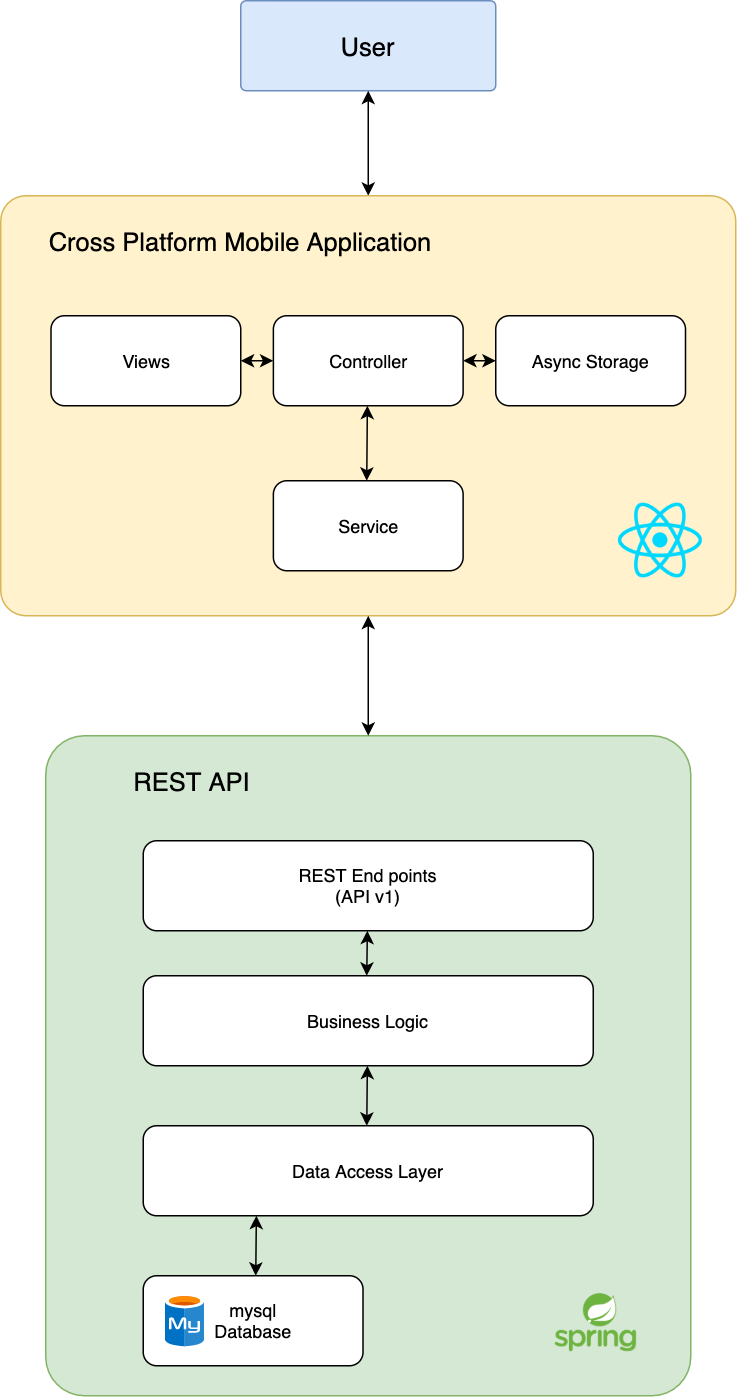

The diagram above was exported from draw.io. Its source (the exported page's mxGraphModel, read from the mxfile embedded in the PNG):
<mxGraphModel dx="2365" dy="1615" grid="1" gridSize="10" guides="1" tooltips="1" connect="1" arrows="1" fold="1" page="1" pageScale="1" pageWidth="850" pageHeight="1100" math="0" shadow="0">
  <root>
    <mxCell id="eRH5OkDzTNvWmGgvjomS-0" />
    <mxCell id="eRH5OkDzTNvWmGgvjomS-1" parent="eRH5OkDzTNvWmGgvjomS-0" />
    <mxCell id="mnsgwGCr82qedraNg25b-2" value="" style="rounded=1;whiteSpace=wrap;html=1;arcSize=6;fillColor=#dae8fc;strokeColor=#6c8ebf;" vertex="1" parent="eRH5OkDzTNvWmGgvjomS-1">
      <mxGeometry x="330" y="90" width="170" height="60" as="geometry" />
    </mxCell>
    <mxCell id="mnsgwGCr82qedraNg25b-7" value="&lt;font style=&quot;font-size: 17px&quot;&gt;User&lt;/font&gt;" style="text;html=1;strokeColor=none;fillColor=none;align=center;verticalAlign=middle;whiteSpace=wrap;rounded=0;" vertex="1" parent="eRH5OkDzTNvWmGgvjomS-1">
      <mxGeometry x="370" y="110" width="90" height="20" as="geometry" />
    </mxCell>
    <mxCell id="mnsgwGCr82qedraNg25b-8" value="" style="endArrow=classic;startArrow=classic;html=1;exitX=0.5;exitY=0;exitDx=0;exitDy=0;entryX=0.5;entryY=1;entryDx=0;entryDy=0;" edge="1" parent="eRH5OkDzTNvWmGgvjomS-1" source="mnsgwGCr82qedraNg25b-9" target="mnsgwGCr82qedraNg25b-2">
      <mxGeometry width="50" height="50" relative="1" as="geometry">
        <mxPoint x="414.41" y="200" as="sourcePoint" />
        <mxPoint x="414.41" y="140" as="targetPoint" />
      </mxGeometry>
    </mxCell>
    <mxCell id="mnsgwGCr82qedraNg25b-9" value="" style="rounded=1;whiteSpace=wrap;html=1;arcSize=6;fillColor=#fff2cc;strokeColor=#d6b656;" vertex="1" parent="eRH5OkDzTNvWmGgvjomS-1">
      <mxGeometry x="170" y="220" width="490" height="280" as="geometry" />
    </mxCell>
    <mxCell id="mnsgwGCr82qedraNg25b-11" value="&lt;font style=&quot;font-size: 17px&quot;&gt;Cross Platform Mobile Application&lt;/font&gt;" style="text;html=1;strokeColor=none;fillColor=none;align=center;verticalAlign=middle;whiteSpace=wrap;rounded=0;" vertex="1" parent="eRH5OkDzTNvWmGgvjomS-1">
      <mxGeometry x="180" y="240" width="300" height="20" as="geometry" />
    </mxCell>
    <mxCell id="mnsgwGCr82qedraNg25b-13" value="" style="rounded=1;whiteSpace=wrap;html=1;arcSize=6;fillColor=#d5e8d4;strokeColor=#82b366;" vertex="1" parent="eRH5OkDzTNvWmGgvjomS-1">
      <mxGeometry x="200" y="580" width="430" height="440" as="geometry" />
    </mxCell>
    <mxCell id="mnsgwGCr82qedraNg25b-15" value="&lt;font style=&quot;font-size: 17px&quot;&gt;REST API&amp;nbsp;&lt;/font&gt;" style="text;html=1;strokeColor=none;fillColor=none;align=center;verticalAlign=middle;whiteSpace=wrap;rounded=0;" vertex="1" parent="eRH5OkDzTNvWmGgvjomS-1">
      <mxGeometry x="200" y="600" width="200" height="20" as="geometry" />
    </mxCell>
    <mxCell id="mnsgwGCr82qedraNg25b-16" value="" style="endArrow=classic;startArrow=classic;html=1;exitX=0.5;exitY=0;exitDx=0;exitDy=0;entryX=0.5;entryY=1;entryDx=0;entryDy=0;startFill=1;" edge="1" parent="eRH5OkDzTNvWmGgvjomS-1" source="mnsgwGCr82qedraNg25b-13" target="mnsgwGCr82qedraNg25b-9">
      <mxGeometry width="50" height="50" relative="1" as="geometry">
        <mxPoint x="400" y="560" as="sourcePoint" />
        <mxPoint x="450" y="510" as="targetPoint" />
      </mxGeometry>
    </mxCell>
    <mxCell id="mnsgwGCr82qedraNg25b-17" value="Business Logic" style="rounded=1;whiteSpace=wrap;html=1;" vertex="1" parent="eRH5OkDzTNvWmGgvjomS-1">
      <mxGeometry x="265" y="740" width="300" height="60" as="geometry" />
    </mxCell>
    <mxCell id="mnsgwGCr82qedraNg25b-18" value="Data Access Layer" style="rounded=1;whiteSpace=wrap;html=1;" vertex="1" parent="eRH5OkDzTNvWmGgvjomS-1">
      <mxGeometry x="265" y="840" width="300" height="60" as="geometry" />
    </mxCell>
    <mxCell id="mnsgwGCr82qedraNg25b-20" value="mysql&lt;br&gt;Database" style="rounded=1;whiteSpace=wrap;html=1;align=center;" vertex="1" parent="eRH5OkDzTNvWmGgvjomS-1">
      <mxGeometry x="265" y="940" width="146.5" height="60" as="geometry" />
    </mxCell>
    <mxCell id="mnsgwGCr82qedraNg25b-23" value="Service" style="rounded=1;whiteSpace=wrap;html=1;" vertex="1" parent="eRH5OkDzTNvWmGgvjomS-1">
      <mxGeometry x="351.75" y="410" width="126.5" height="60" as="geometry" />
    </mxCell>
    <mxCell id="mnsgwGCr82qedraNg25b-26" value="REST End points&lt;br&gt;(API v1)" style="rounded=1;whiteSpace=wrap;html=1;" vertex="1" parent="eRH5OkDzTNvWmGgvjomS-1">
      <mxGeometry x="265" y="650" width="300" height="60" as="geometry" />
    </mxCell>
    <mxCell id="mnsgwGCr82qedraNg25b-27" value="" style="shape=image;verticalLabelPosition=bottom;labelBackgroundColor=#ffffff;verticalAlign=top;aspect=fixed;imageAspect=0;image=data:image/svg+xml,(base64 omitted: 4932 chars);" vertex="1" parent="eRH5OkDzTNvWmGgvjomS-1">
      <mxGeometry x="280" y="952.76" width="26" height="34.48" as="geometry" />
    </mxCell>
    <mxCell id="mnsgwGCr82qedraNg25b-28" value="" style="endArrow=classic;startArrow=classic;html=1;entryX=0.5;entryY=1;entryDx=0;entryDy=0;" edge="1" parent="eRH5OkDzTNvWmGgvjomS-1">
      <mxGeometry width="50" height="50" relative="1" as="geometry">
        <mxPoint x="340" y="940" as="sourcePoint" />
        <mxPoint x="340.40999999999997" y="900" as="targetPoint" />
      </mxGeometry>
    </mxCell>
    <mxCell id="mnsgwGCr82qedraNg25b-29" value="" style="endArrow=classic;startArrow=classic;html=1;entryX=0.5;entryY=1;entryDx=0;entryDy=0;" edge="1" parent="eRH5OkDzTNvWmGgvjomS-1">
      <mxGeometry width="50" height="50" relative="1" as="geometry">
        <mxPoint x="414" y="740" as="sourcePoint" />
        <mxPoint x="414.41" y="710" as="targetPoint" />
      </mxGeometry>
    </mxCell>
    <mxCell id="mnsgwGCr82qedraNg25b-30" value="" style="endArrow=classic;startArrow=classic;html=1;entryX=0.5;entryY=1;entryDx=0;entryDy=0;" edge="1" parent="eRH5OkDzTNvWmGgvjomS-1">
      <mxGeometry width="50" height="50" relative="1" as="geometry">
        <mxPoint x="414" y="840" as="sourcePoint" />
        <mxPoint x="414.41" y="800" as="targetPoint" />
      </mxGeometry>
    </mxCell>
    <mxCell id="mnsgwGCr82qedraNg25b-38" value="Views" style="rounded=1;whiteSpace=wrap;html=1;" vertex="1" parent="eRH5OkDzTNvWmGgvjomS-1">
      <mxGeometry x="203.5" y="300" width="126.5" height="60" as="geometry" />
    </mxCell>
    <mxCell id="mnsgwGCr82qedraNg25b-39" value="Async Storage" style="rounded=1;whiteSpace=wrap;html=1;" vertex="1" parent="eRH5OkDzTNvWmGgvjomS-1">
      <mxGeometry x="500" y="300" width="126.5" height="60" as="geometry" />
    </mxCell>
    <mxCell id="mnsgwGCr82qedraNg25b-40" value="Controller" style="rounded=1;whiteSpace=wrap;html=1;" vertex="1" parent="eRH5OkDzTNvWmGgvjomS-1">
      <mxGeometry x="351.75" y="300" width="126.5" height="60" as="geometry" />
    </mxCell>
    <mxCell id="mnsgwGCr82qedraNg25b-41" value="" style="endArrow=classic;startArrow=classic;html=1;entryX=0.5;entryY=1;entryDx=0;entryDy=0;startFill=1;" edge="1" parent="eRH5OkDzTNvWmGgvjomS-1">
      <mxGeometry width="50" height="50" relative="1" as="geometry">
        <mxPoint x="414" y="410" as="sourcePoint" />
        <mxPoint x="414.41" y="360" as="targetPoint" />
      </mxGeometry>
    </mxCell>
    <mxCell id="mnsgwGCr82qedraNg25b-42" value="" style="endArrow=classic;startArrow=classic;html=1;entryX=1;entryY=0.5;entryDx=0;entryDy=0;startFill=1;exitX=0;exitY=0.5;exitDx=0;exitDy=0;" edge="1" parent="eRH5OkDzTNvWmGgvjomS-1" source="mnsgwGCr82qedraNg25b-39" target="mnsgwGCr82qedraNg25b-40">
      <mxGeometry width="50" height="50" relative="1" as="geometry">
        <mxPoint x="424" y="420" as="sourcePoint" />
        <mxPoint x="424.4100000000001" y="370" as="targetPoint" />
      </mxGeometry>
    </mxCell>
    <mxCell id="mnsgwGCr82qedraNg25b-43" value="" style="endArrow=classic;startArrow=classic;html=1;entryX=1;entryY=0.5;entryDx=0;entryDy=0;startFill=1;exitX=0;exitY=0.5;exitDx=0;exitDy=0;" edge="1" parent="eRH5OkDzTNvWmGgvjomS-1" source="mnsgwGCr82qedraNg25b-40" target="mnsgwGCr82qedraNg25b-38">
      <mxGeometry width="50" height="50" relative="1" as="geometry">
        <mxPoint x="510" y="340" as="sourcePoint" />
        <mxPoint x="488.25" y="340" as="targetPoint" />
      </mxGeometry>
    </mxCell>
    <mxCell id="mnsgwGCr82qedraNg25b-44" value="" style="shape=image;html=1;verticalAlign=top;verticalLabelPosition=bottom;labelBackgroundColor=#ffffff;imageAspect=0;aspect=fixed;image=https://cdn4.iconfinder.com/data/icons/logos-3/600/React.js_logo-128.png" vertex="1" parent="eRH5OkDzTNvWmGgvjomS-1">
      <mxGeometry x="580" y="420" width="60" height="60" as="geometry" />
    </mxCell>
    <mxCell id="mnsgwGCr82qedraNg25b-50" value="" style="shape=image;verticalLabelPosition=bottom;labelBackgroundColor=#ffffff;verticalAlign=top;aspect=fixed;imageAspect=0;image=https://i.ya-webdesign.com/images/spring-boot-logo-png-4.png;" vertex="1" parent="eRH5OkDzTNvWmGgvjomS-1">
      <mxGeometry x="520.45" y="940" width="92.8" height="63" as="geometry" />
    </mxCell>
  </root>
</mxGraphModel>